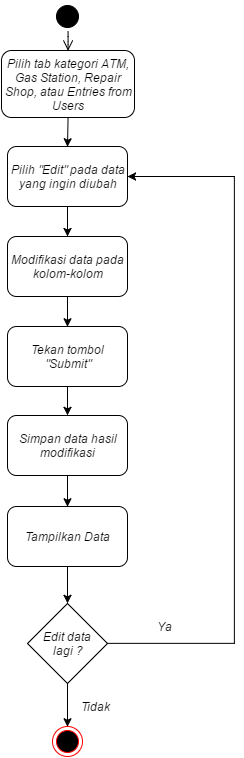

The diagram above was exported from draw.io. Its source (the exported page's mxGraphModel, read from the mxfile embedded in the PNG):
<mxGraphModel dx="503" dy="242" grid="1" gridSize="10" guides="1" tooltips="1" connect="1" arrows="1" fold="1" page="1" pageScale="1" pageWidth="826" pageHeight="1169" background="#ffffff" math="0">
  <root>
    <mxCell id="0" />
    <mxCell id="1" parent="0" />
    <mxCell id="62dba70ec56e567a-1" value="Pilih tab kategori&amp;nbsp;&lt;i&gt;ATM, Gas Station&lt;/i&gt;,&amp;nbsp;&lt;i&gt;Repair Shop&lt;/i&gt;&lt;i&gt;,&amp;nbsp;&lt;/i&gt;&lt;span&gt;atau&amp;nbsp;&lt;/span&gt;&lt;i&gt;Entries from Users&lt;/i&gt;" style="rounded=1;whiteSpace=wrap;html=1;aspect=fixed;" vertex="1" parent="1">
      <mxGeometry x="347" y="84" width="133" height="67" as="geometry" />
    </mxCell>
    <mxCell id="62dba70ec56e567a-2" value="" style="ellipse;html=1;shape=startState;fillColor=#000000;strokeColor=#000000;" vertex="1" parent="1">
      <mxGeometry x="398" y="35" width="30" height="30" as="geometry" />
    </mxCell>
    <mxCell id="62dba70ec56e567a-3" value="" style="edgeStyle=elbowEdgeStyle;elbow=horizontal;html=1;verticalAlign=bottom;endArrow=open;endSize=8;strokeColor=#000000;entryX=0.5;entryY=0;" edge="1" parent="1" source="62dba70ec56e567a-2" target="62dba70ec56e567a-1">
      <mxGeometry x="413" y="65" as="geometry">
        <mxPoint x="413" y="115" as="targetPoint" />
      </mxGeometry>
    </mxCell>
    <mxCell id="62dba70ec56e567a-25" style="edgeStyle=orthogonalEdgeStyle;rounded=0;html=1;exitX=0.5;exitY=1;entryX=0.5;entryY=0;startArrow=none;startFill=0;endArrow=classic;endFill=1;jettySize=auto;orthogonalLoop=1;" edge="1" parent="1" source="62dba70ec56e567a-4" target="62dba70ec56e567a-23">
      <mxGeometry relative="1" as="geometry" />
    </mxCell>
    <mxCell id="62dba70ec56e567a-4" value="Pilih &quot;&lt;i&gt;Edit&quot; &lt;/i&gt;pada data yang ingin diubah" style="rounded=1;whiteSpace=wrap;html=1;strokeColor=#000000" vertex="1" parent="1">
      <mxGeometry x="353" y="180" width="120" height="60" as="geometry" />
    </mxCell>
    <mxCell id="62dba70ec56e567a-5" value="" style="ellipse;html=1;shape=endState;fillColor=#000000;strokeColor=#ff0000" vertex="1" parent="1">
      <mxGeometry x="398" y="760" width="30" height="30" as="geometry" />
    </mxCell>
    <mxCell id="62dba70ec56e567a-6" style="rounded=0;html=1;exitX=0.5;exitY=1;entryX=0.5;entryY=0;strokeColor=#000000" edge="1" parent="1" source="62dba70ec56e567a-1" target="62dba70ec56e567a-4">
      <mxGeometry x="413" y="150" as="geometry" />
    </mxCell>
    <mxCell id="62dba70ec56e567a-8" value="Tekan tombol &quot;Submit&quot;" style="rounded=1;whiteSpace=wrap;html=1;" vertex="1" parent="1">
      <mxGeometry x="353" y="360" width="120" height="60" as="geometry" />
    </mxCell>
    <mxCell id="62dba70ec56e567a-11" style="edgeStyle=orthogonalEdgeStyle;rounded=0;html=1;exitX=0.5;exitY=1;entryX=0.5;entryY=0;startArrow=none;startFill=0;endArrow=classic;endFill=1;jettySize=auto;orthogonalLoop=1;" edge="1" parent="1" source="62dba70ec56e567a-23" target="62dba70ec56e567a-8">
      <mxGeometry x="411" y="225" as="geometry">
        <mxPoint x="411" y="345" as="sourcePoint" />
        <Array as="points">
          <mxPoint x="413" y="350" />
          <mxPoint x="413" y="350" />
        </Array>
      </mxGeometry>
    </mxCell>
    <mxCell id="62dba70ec56e567a-21" value="Tidak" style="text;html=1;strokeColor=none;fillColor=none;align=center;verticalAlign=middle;whiteSpace=wrap;overflow=hidden;" vertex="1" parent="1">
      <mxGeometry x="420" y="730" width="40" height="20" as="geometry" />
    </mxCell>
    <mxCell id="62dba70ec56e567a-23" value="Modifikasi data pada kolom-kolom" style="rounded=1;whiteSpace=wrap;html=1;strokeColor=#000000" vertex="1" parent="1">
      <mxGeometry x="353" y="270" width="120" height="60" as="geometry" />
    </mxCell>
    <mxCell id="62dba70ec56e567a-26" value="Tampilkan Data" style="rounded=1;whiteSpace=wrap;html=1;" vertex="1" parent="1">
      <mxGeometry x="353" y="540" width="120" height="60" as="geometry" />
    </mxCell>
    <mxCell id="21571299dd2ae0ae-1" value="Simpan data hasil modifikasi" style="rounded=1;whiteSpace=wrap;html=1;" vertex="1" parent="1">
      <mxGeometry x="353" y="449" width="120" height="60" as="geometry" />
    </mxCell>
    <mxCell id="21571299dd2ae0ae-2" style="edgeStyle=orthogonalEdgeStyle;rounded=0;html=1;exitX=0.5;exitY=1;entryX=0.5;entryY=0;startArrow=none;startFill=0;endArrow=classic;endFill=1;jettySize=auto;orthogonalLoop=1;" edge="1" parent="1" source="62dba70ec56e567a-8" target="21571299dd2ae0ae-1">
      <mxGeometry relative="1" as="geometry" />
    </mxCell>
    <mxCell id="21571299dd2ae0ae-3" value="&lt;span&gt;Edit data&amp;nbsp;&lt;/span&gt;&lt;div&gt;&lt;span&gt;lagi ?&lt;/span&gt;&lt;/div&gt;" style="rhombus;whiteSpace=wrap;html=1;aspect=fixed;" vertex="1" parent="1">
      <mxGeometry x="373" y="637" width="80" height="80" as="geometry" />
    </mxCell>
    <mxCell id="21571299dd2ae0ae-4" style="edgeStyle=orthogonalEdgeStyle;rounded=0;html=1;exitX=0.5;exitY=1;entryX=0.5;entryY=0;startArrow=none;startFill=0;endArrow=classic;endFill=1;jettySize=auto;orthogonalLoop=1;" edge="1" parent="1" source="62dba70ec56e567a-26" target="21571299dd2ae0ae-3">
      <mxGeometry relative="1" as="geometry" />
    </mxCell>
    <mxCell id="21571299dd2ae0ae-5" style="edgeStyle=orthogonalEdgeStyle;rounded=0;html=1;exitX=1;exitY=0.5;entryX=1;entryY=0.5;startArrow=none;startFill=0;endArrow=classic;endFill=1;jettySize=auto;orthogonalLoop=1;" edge="1" parent="1" source="21571299dd2ae0ae-3" target="62dba70ec56e567a-4">
      <mxGeometry relative="1" as="geometry">
        <Array as="points">
          <mxPoint x="580" y="677" />
          <mxPoint x="580" y="210" />
        </Array>
      </mxGeometry>
    </mxCell>
    <mxCell id="21571299dd2ae0ae-8" value="Ya" style="text;html=1;strokeColor=none;fillColor=none;align=center;verticalAlign=middle;whiteSpace=wrap;overflow=hidden;" vertex="1" parent="1">
      <mxGeometry x="490" y="650" width="40" height="20" as="geometry" />
    </mxCell>
    <mxCell id="7b47c80956ad0152-1" style="edgeStyle=orthogonalEdgeStyle;rounded=0;html=1;entryX=0.5;entryY=0;shadow=0;startArrow=none;startFill=0;endArrow=classic;endFill=1;jettySize=auto;orthogonalLoop=1;" edge="1" parent="1" source="21571299dd2ae0ae-1" target="62dba70ec56e567a-26">
      <mxGeometry relative="1" as="geometry" />
    </mxCell>
    <mxCell id="7b47c80956ad0152-3" style="edgeStyle=orthogonalEdgeStyle;rounded=0;html=1;entryX=0.5;entryY=0;shadow=0;startArrow=none;startFill=0;endArrow=classic;endFill=1;jettySize=auto;orthogonalLoop=1;" edge="1" parent="1" source="21571299dd2ae0ae-3" target="62dba70ec56e567a-5">
      <mxGeometry relative="1" as="geometry" />
    </mxCell>
  </root>
</mxGraphModel>